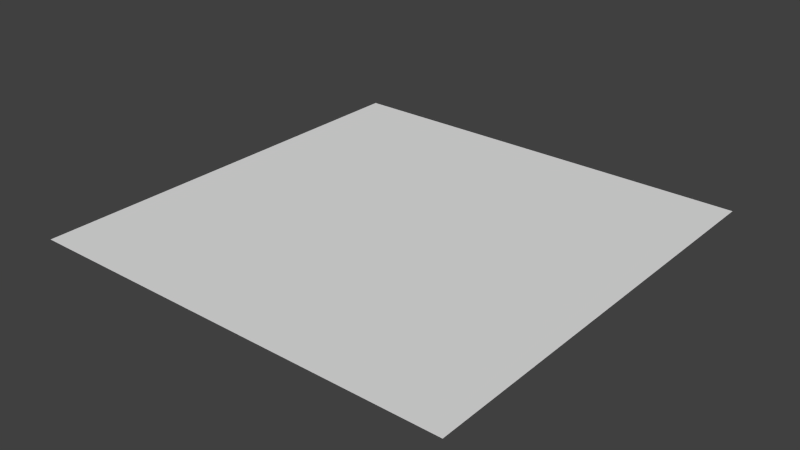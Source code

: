 # Source: water.blend  (saved by Blender 2.75.0; exported with 4.5.12 LTS)
import bpy
from mathutils import Matrix  # noqa: F401  (used for matrix-valued properties, if any)

bpy.ops.wm.read_factory_settings(use_empty=True)
scene = bpy.context.scene
scene.name = 'Scene'

# ---- collections
col_collection_1 = bpy.data.collections.new('Collection 1'); scene.collection.children.link(col_collection_1)

# ---- world
world_world = bpy.data.worlds.new('World'); scene.world = world_world
world_world.color = (0.05088, 0.05088, 0.05088)
world_world.use_sun_shadow = False
world_world.sun_shadow_jitter_overblur = 0.0
world_world.cycles.sampling_method = 'MANUAL'
world_world.cycles.sample_map_resolution = 256

# ---- meshes
me_plane = bpy.data.meshes.new('Plane')
me_plane.from_pydata([(-1.0, -1.0, 0.0), (1.0, -1.0, 0.0), (-1.0, 1.0, 0.0), (1.0, 1.0, 0.0)], [], [(0, 1, 3, 2)])
me_plane.use_remesh_preserve_volume = False
me_plane.use_remesh_preserve_attributes = False
me_plane.use_mirror_vertex_groups = False
me_plane.update()

# ---- objects
ob_plane = bpy.data.objects.new('Plane', me_plane)

# ---- transforms, parenting, visibility, modifiers, constraints
ob_plane.location = (0.0, 0.0, 0.0)
ob_plane.scale = (40.0, 40.0, 1.0)
ob_plane.lineart.crease_threshold = 0.0

# ---- collection membership
col_collection_1.objects.link(ob_plane)

# ---- scene / render settings (as saved in the file)
scene.frame_start = 1; scene.frame_end = 250; scene.frame_set(1)
scene.render.engine = 'BLENDER_EEVEE_NEXT'
scene.render.resolution_percentage = 50
scene.render.dither_intensity = 0.0
scene.cycles.use_denoising = False
scene.cycles.samples = 10
scene.cycles.sampling_pattern = 'TABULATED_SOBOL'
scene.cycles.light_sampling_threshold = 0.0
scene.cycles.use_adaptive_sampling = False
scene.cycles.use_light_tree = False
scene.cycles.blur_glossy = 0.0
scene.cycles.pixel_filter_type = 'GAUSSIAN'
scene.cycles.sample_clamp_indirect = 0.0
scene.view_settings.view_transform = 'Standard'
bpy.context.view_layer.update()

# ---- added for rendering (the .blend has no active camera and no usable light): camera, sun
cam_auto = bpy.data.cameras.new('AutoCamera')
cam_auto.lens = 50.0
cam_auto.sensor_width = 36.0
cam_auto.clip_end = 1837.08
ob_auto_camera = bpy.data.objects.new('AutoCamera', cam_auto)
scene.collection.objects.link(ob_auto_camera)
ob_auto_camera.location = (104.677, -125.613, 83.7418)
ob_auto_camera.rotation_euler = (1.09748, -7.21219e-08, 0.694738)
scene.camera = ob_auto_camera
light_auto_sun = bpy.data.lights.new('AutoSun', 'SUN')
light_auto_sun.energy = 3.0
light_auto_sun.angle = 0.0523599
ob_auto_sun = bpy.data.objects.new('AutoSun', light_auto_sun)
scene.collection.objects.link(ob_auto_sun)
ob_auto_sun.rotation_euler = (0.872665, 0.174533, 0.523599)
bpy.context.view_layer.update()
